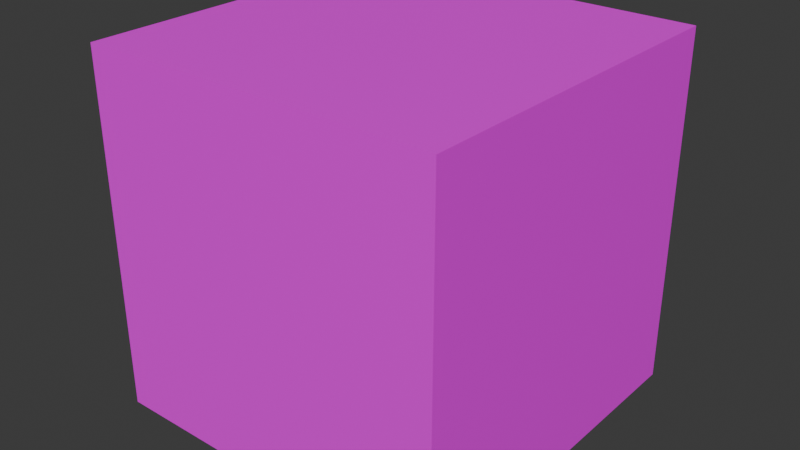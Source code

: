 # Source: dummy.blend  (saved by Blender 4.5.90; exported with 4.5.12 LTS)
import bpy
from mathutils import Matrix  # noqa: F401  (used for matrix-valued properties, if any)

bpy.ops.wm.read_factory_settings(use_empty=True)
scene = bpy.context.scene
scene.name = 'Scene'

# ---- collections
col_collection = bpy.data.collections.new('Collection'); scene.collection.children.link(col_collection)

# ---- images (referenced by path relative to the original .blend; pixels are not part of the script)
import os
ASSET_DIR = os.environ.get("B2B_ASSET_DIR", "")  # directory of the original .blend (textures are referenced by path, not embedded)
HERE = os.path.dirname(os.path.abspath(__file__))  # packed textures are extracted next to this script under _unpacked/

def load_image(name, relpath, width, height, colorspace="sRGB"):
    """Load a texture the original file referenced (path relative to the .blend, or extracted next to this script)."""
    p = next((c for c in (os.path.join(HERE, relpath), os.path.join(ASSET_DIR, relpath)) if relpath and os.path.exists(c)), "")
    if p:
        img = bpy.data.images.load(p, check_existing=True)
        img.name = name
    else:  # same state as the original file: an image datablock whose file is absent (Cycles renders it pink)
        img = bpy.data.images.new(name, width, height)
        img.source = "FILE"
        img.filepath = "//" + (relpath or name)
    img.colorspace_settings.name = colorspace
    return img
img_pedestriantunel_dds = load_image('pedestriantunel.dds', 'materials/pedestriantunel.dds', 1024, 1024, 'sRGB')

# ---- materials (node trees are filled in below, after node groups)
mat_material = bpy.data.materials.new('material')

# ---- material node trees
mat_material.use_nodes = True; mat_material.node_tree.nodes.clear()
_N = mat_material.node_tree.nodes; _L = mat_material.node_tree.links
n0 = _N.new('ShaderNodeBsdfPrincipled'); n0.name = 'Principled BSDF'; n0.location = (-200, 100)
n1 = _N.new('ShaderNodeOutputMaterial'); n1.name = 'Material Output'; n1.location = (200, 100)
n2 = _N.new('ShaderNodeTexImage'); n2.name = 'Image Texture'; n2.location = (-490, 80)
n2.image = img_pedestriantunel_dds
_L.new(n0.outputs[0], n1.inputs[0])
_L.new(n2.outputs[0], n0.inputs[0])
n1.is_active_output = True

# ---- world
world_world = bpy.data.worlds.new('World'); scene.world = world_world
world_world.use_nodes = True; world_world.node_tree.nodes.clear()
_N = world_world.node_tree.nodes; _L = world_world.node_tree.links
n0 = _N.new('ShaderNodeOutputWorld'); n0.name = 'World Output'; n0.location = (200, 100)
n1 = _N.new('ShaderNodeBackground'); n1.name = 'Background'; n1.location = (-200, 100)
n1.inputs[0].default_value = (0.05088, 0.05088, 0.05088, 1.0)
_L.new(n1.outputs[0], n0.inputs[0])
n0.is_active_output = True
world_world.color = (0.05088, 0.05088, 0.05088)
world_world.sun_shadow_jitter_overblur = 0.0

# ---- meshes
me_cube = bpy.data.meshes.new('Cube')
me_cube.from_pydata([(-0.5, -0.5, -1.5), (-0.5, -0.5, -0.5), (-0.5, 0.5, -1.5), (-0.5, 0.5, -0.5), (0.5, -0.5, -1.5), (0.5, -0.5, -0.5), (0.5, 0.5, -1.5), (0.5, 0.5, -0.5)], [], [(0, 1, 3, 2), (2, 3, 7, 6), (6, 7, 5, 4), (4, 5, 1, 0), (2, 6, 4, 0), (7, 3, 1, 5)])
_uv = me_cube.uv_layers.new(name='UVMap')
_uv.uv.foreach_set('vector', [0.375, 0.0, 0.625, 0.0, 0.625, 0.25, 0.375, 0.25, 0.375, 0.25, 0.625, 0.25, 0.625, 0.5, 0.375, 0.5, 0.375, 0.5, 0.625, 0.5, 0.625, 0.75, 0.375, 0.75, 0.375, 0.75, 0.625, 0.75, 0.625, 1.0, 0.375, 1.0, 0.125, 0.5, 0.375, 0.5, 0.375, 0.75, 0.125, 0.75, 0.625, 0.5, 0.875, 0.5, 0.875, 0.75, 0.625, 0.75])
me_cube.materials.append(mat_material)
me_cube.update()

# ---- objects
ob_dummy = bpy.data.objects.new('dummy', me_cube)

# ---- transforms, parenting, visibility, modifiers, constraints
ob_dummy.location = (0.0, 0.0, 0.0)

# ---- collection membership
col_collection.objects.link(ob_dummy)

# ---- scene / render settings (as saved in the file)
scene.frame_start = 1; scene.frame_end = 250; scene.frame_set(3)
scene.render.engine = 'BLENDER_EEVEE_NEXT'
bpy.context.view_layer.update()

# ---- added for rendering (the .blend has no active camera and no usable light): camera, sun
cam_auto = bpy.data.cameras.new('AutoCamera')
cam_auto.lens = 50.0
cam_auto.sensor_width = 36.0
cam_auto.clip_end = 1000.0
ob_auto_camera = bpy.data.objects.new('AutoCamera', cam_auto)
scene.collection.objects.link(ob_auto_camera)
ob_auto_camera.location = (1.60254, -1.92304, 0.282029)
ob_auto_camera.rotation_euler = (1.09748, -7.21219e-08, 0.694738)
scene.camera = ob_auto_camera
light_auto_sun = bpy.data.lights.new('AutoSun', 'SUN')
light_auto_sun.energy = 3.0
light_auto_sun.angle = 0.0523599
ob_auto_sun = bpy.data.objects.new('AutoSun', light_auto_sun)
scene.collection.objects.link(ob_auto_sun)
ob_auto_sun.rotation_euler = (0.872665, 0.174533, 0.523599)
bpy.context.view_layer.update()
